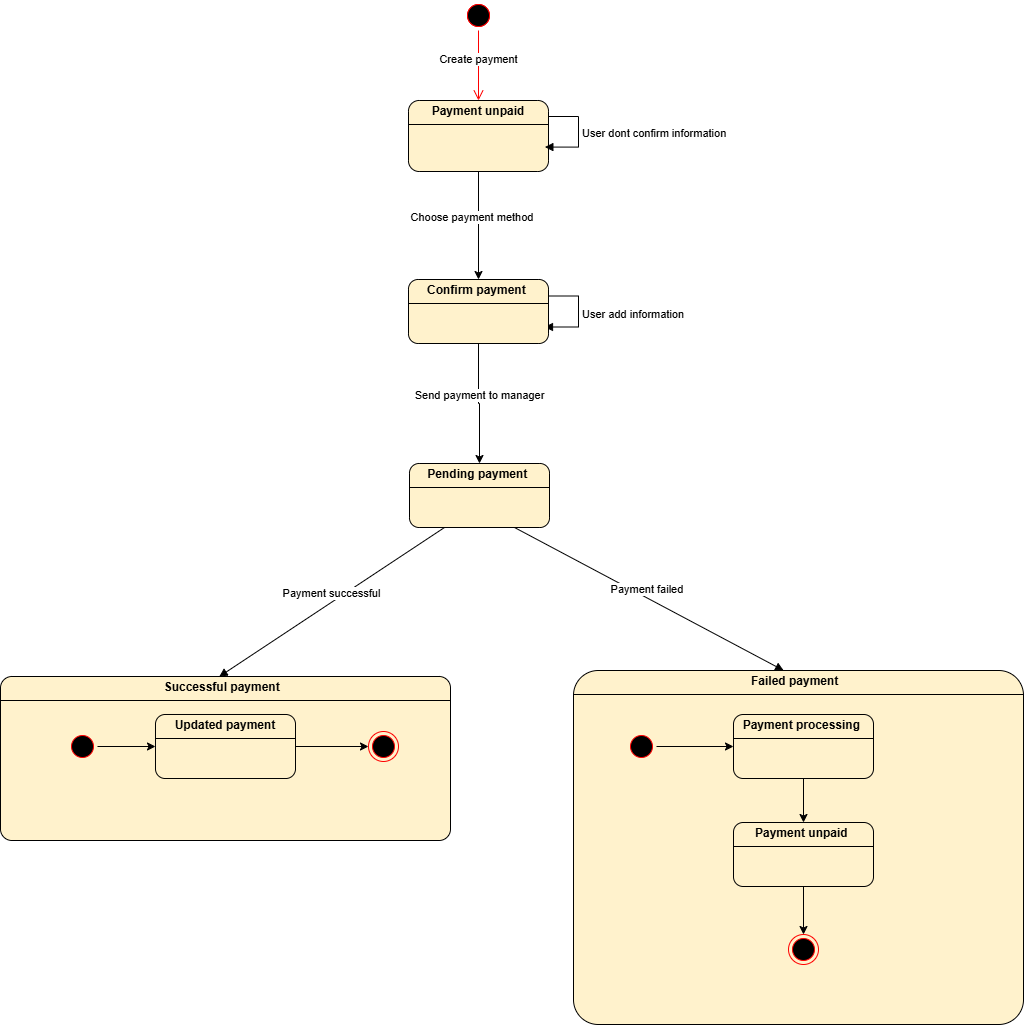

The diagram above was exported from draw.io. Its source (the exported page's mxGraphModel, read from the mxfile embedded in the PNG):
<mxGraphModel dx="1884" dy="2787" grid="0" gridSize="10" guides="1" tooltips="1" connect="1" arrows="1" fold="1" page="1" pageScale="1" pageWidth="850" pageHeight="1100" math="0" shadow="0">
  <root>
    <mxCell id="0" />
    <mxCell id="1" parent="0" />
    <mxCell id="fdk-glIQqnJ24BhLUqC3-1" value="" style="ellipse;html=1;shape=startState;fillColor=#000000;strokeColor=#ff0000;" parent="1" vertex="1">
      <mxGeometry x="447" y="-1110" width="30" height="30" as="geometry" />
    </mxCell>
    <mxCell id="fdk-glIQqnJ24BhLUqC3-2" value="" style="edgeStyle=orthogonalEdgeStyle;html=1;verticalAlign=bottom;endArrow=open;endSize=8;strokeColor=#ff0000;rounded=0;entryX=0.5;entryY=0;entryDx=0;entryDy=0;" parent="1" source="fdk-glIQqnJ24BhLUqC3-1" target="fdk-glIQqnJ24BhLUqC3-5" edge="1">
      <mxGeometry relative="1" as="geometry">
        <mxPoint x="747" y="-980" as="targetPoint" />
      </mxGeometry>
    </mxCell>
    <mxCell id="fdk-glIQqnJ24BhLUqC3-3" value="Create payment" style="edgeLabel;html=1;align=center;verticalAlign=middle;resizable=0;points=[];" parent="fdk-glIQqnJ24BhLUqC3-2" vertex="1" connectable="0">
      <mxGeometry x="-0.1868" y="-1" relative="1" as="geometry">
        <mxPoint as="offset" />
      </mxGeometry>
    </mxCell>
    <mxCell id="fdk-glIQqnJ24BhLUqC3-29" style="edgeStyle=orthogonalEdgeStyle;rounded=0;orthogonalLoop=1;jettySize=auto;html=1;entryX=0.5;entryY=0;entryDx=0;entryDy=0;" parent="1" source="fdk-glIQqnJ24BhLUqC3-5" target="fdk-glIQqnJ24BhLUqC3-28" edge="1">
      <mxGeometry relative="1" as="geometry" />
    </mxCell>
    <mxCell id="fdk-glIQqnJ24BhLUqC3-5" value="&lt;p style=&quot;margin:0px;margin-top:4px;text-align:center;&quot;&gt;&lt;b&gt;Payment unpaid&lt;/b&gt;&lt;/p&gt;&lt;hr size=&quot;1&quot; style=&quot;border-style:solid;&quot;&gt;&lt;div style=&quot;height:2px;&quot;&gt;&lt;/div&gt;" style="verticalAlign=top;align=left;overflow=fill;html=1;whiteSpace=wrap;rounded=1;fillColor=#fff2cc;strokeColor=light-dark(#000000, #6d5100);" parent="1" vertex="1">
      <mxGeometry x="392" y="-1010" width="140" height="71" as="geometry" />
    </mxCell>
    <mxCell id="fdk-glIQqnJ24BhLUqC3-6" value="Choose payment method&amp;nbsp;" style="edgeLabel;html=1;align=center;verticalAlign=middle;resizable=0;points=[];" parent="1" vertex="1" connectable="0">
      <mxGeometry x="462" y="-893" as="geometry">
        <mxPoint x="-6" y="-1" as="offset" />
      </mxGeometry>
    </mxCell>
    <mxCell id="fdk-glIQqnJ24BhLUqC3-7" value="&lt;p style=&quot;margin:0px;margin-top:4px;text-align:center;&quot;&gt;&lt;b&gt;Pending payment&amp;nbsp;&lt;/b&gt;&lt;/p&gt;&lt;hr size=&quot;1&quot; style=&quot;border-style:solid;&quot;&gt;&lt;div style=&quot;height:2px;&quot;&gt;&lt;/div&gt;" style="verticalAlign=top;align=left;overflow=fill;html=1;whiteSpace=wrap;rounded=1;fillColor=#fff2cc;strokeColor=light-dark(#000000, #6d5100);" parent="1" vertex="1">
      <mxGeometry x="393" y="-647" width="140" height="64" as="geometry" />
    </mxCell>
    <mxCell id="fdk-glIQqnJ24BhLUqC3-12" value="User dont confirm information&amp;nbsp;" style="html=1;align=left;spacingLeft=2;endArrow=block;rounded=0;edgeStyle=orthogonalEdgeStyle;curved=0;rounded=0;entryX=0.974;entryY=0.656;entryDx=0;entryDy=0;entryPerimeter=0;" parent="1" target="fdk-glIQqnJ24BhLUqC3-5" edge="1">
      <mxGeometry relative="1" as="geometry">
        <mxPoint x="532" y="-994" as="sourcePoint" />
        <Array as="points">
          <mxPoint x="562" y="-994" />
          <mxPoint x="562" y="-963" />
        </Array>
        <mxPoint x="537" y="-964" as="targetPoint" />
      </mxGeometry>
    </mxCell>
    <mxCell id="fdk-glIQqnJ24BhLUqC3-15" value="User add information&amp;nbsp;" style="html=1;align=left;spacingLeft=2;endArrow=block;rounded=0;edgeStyle=orthogonalEdgeStyle;curved=0;rounded=0;entryX=0.974;entryY=0.656;entryDx=0;entryDy=0;entryPerimeter=0;" parent="1" edge="1">
      <mxGeometry relative="1" as="geometry">
        <mxPoint x="532" y="-814.5" as="sourcePoint" />
        <Array as="points">
          <mxPoint x="562" y="-814.5" />
          <mxPoint x="562" y="-783.5" />
        </Array>
        <mxPoint x="528" y="-783.5" as="targetPoint" />
      </mxGeometry>
    </mxCell>
    <mxCell id="fdk-glIQqnJ24BhLUqC3-21" value="Payment successful" style="html=1;verticalAlign=bottom;endArrow=block;curved=0;rounded=0;entryX=0.486;entryY=0.001;entryDx=0;entryDy=0;entryPerimeter=0;exitX=0.25;exitY=1;exitDx=0;exitDy=0;" parent="1" source="fdk-glIQqnJ24BhLUqC3-7" target="fdk-glIQqnJ24BhLUqC3-26" edge="1">
      <mxGeometry width="80" relative="1" as="geometry">
        <mxPoint x="368" y="-503" as="sourcePoint" />
        <mxPoint x="240" y="-420" as="targetPoint" />
      </mxGeometry>
    </mxCell>
    <mxCell id="fdk-glIQqnJ24BhLUqC3-23" value="&lt;p style=&quot;margin:0px;margin-top:4px;text-align:center;&quot;&gt;&lt;b&gt;Failed payment&amp;nbsp;&amp;nbsp;&lt;/b&gt;&lt;/p&gt;&lt;hr size=&quot;1&quot; style=&quot;border-style:solid;&quot;&gt;&lt;div style=&quot;height:2px;&quot;&gt;&lt;/div&gt;" style="verticalAlign=top;align=left;overflow=fill;html=1;whiteSpace=wrap;rounded=1;fillColor=#fff2cc;strokeColor=light-dark(#000000, #6d5100);arcSize=7;" parent="1" vertex="1">
      <mxGeometry x="557" y="-440" width="450" height="354" as="geometry" />
    </mxCell>
    <mxCell id="fdk-glIQqnJ24BhLUqC3-24" value="Payment failed&amp;nbsp;" style="html=1;verticalAlign=bottom;endArrow=block;curved=0;rounded=0;entryX=0.467;entryY=0;entryDx=0;entryDy=0;entryPerimeter=0;exitX=0.75;exitY=1;exitDx=0;exitDy=0;" parent="1" source="fdk-glIQqnJ24BhLUqC3-7" target="fdk-glIQqnJ24BhLUqC3-23" edge="1">
      <mxGeometry width="80" relative="1" as="geometry">
        <mxPoint x="470" y="-581" as="sourcePoint" />
        <mxPoint x="571" y="-317" as="targetPoint" />
      </mxGeometry>
    </mxCell>
    <mxCell id="fdk-glIQqnJ24BhLUqC3-26" value="&lt;p style=&quot;margin:0px;margin-top:4px;text-align:center;&quot;&gt;&lt;b&gt;Successful payment&amp;nbsp;&amp;nbsp;&lt;/b&gt;&lt;/p&gt;&lt;hr size=&quot;1&quot; style=&quot;border-style:solid;&quot;&gt;&lt;div style=&quot;height:2px;&quot;&gt;&lt;/div&gt;" style="verticalAlign=top;align=left;overflow=fill;html=1;whiteSpace=wrap;rounded=1;fillColor=#fff2cc;strokeColor=light-dark(#000000, #6d5100);arcSize=7;" parent="1" vertex="1">
      <mxGeometry x="-16" y="-434" width="450" height="164" as="geometry" />
    </mxCell>
    <mxCell id="fdk-glIQqnJ24BhLUqC3-34" style="edgeStyle=orthogonalEdgeStyle;rounded=0;orthogonalLoop=1;jettySize=auto;html=1;" parent="1" source="fdk-glIQqnJ24BhLUqC3-27" target="fdk-glIQqnJ24BhLUqC3-32" edge="1">
      <mxGeometry relative="1" as="geometry" />
    </mxCell>
    <mxCell id="fdk-glIQqnJ24BhLUqC3-27" value="" style="ellipse;html=1;shape=startState;fillColor=#000000;strokeColor=#ff0000;" parent="1" vertex="1">
      <mxGeometry x="51" y="-379" width="30" height="30" as="geometry" />
    </mxCell>
    <mxCell id="fdk-glIQqnJ24BhLUqC3-30" style="edgeStyle=orthogonalEdgeStyle;rounded=0;orthogonalLoop=1;jettySize=auto;html=1;entryX=0.5;entryY=0;entryDx=0;entryDy=0;" parent="1" source="fdk-glIQqnJ24BhLUqC3-28" target="fdk-glIQqnJ24BhLUqC3-7" edge="1">
      <mxGeometry relative="1" as="geometry" />
    </mxCell>
    <mxCell id="fdk-glIQqnJ24BhLUqC3-31" value="Send payment to manager" style="edgeLabel;html=1;align=center;verticalAlign=middle;resizable=0;points=[];" parent="fdk-glIQqnJ24BhLUqC3-30" vertex="1" connectable="0">
      <mxGeometry x="-0.1504" relative="1" as="geometry">
        <mxPoint as="offset" />
      </mxGeometry>
    </mxCell>
    <mxCell id="fdk-glIQqnJ24BhLUqC3-28" value="&lt;p style=&quot;margin:0px;margin-top:4px;text-align:center;&quot;&gt;&lt;b&gt;Confirm payment&amp;nbsp;&lt;/b&gt;&lt;/p&gt;&lt;hr size=&quot;1&quot; style=&quot;border-style:solid;&quot;&gt;&lt;div style=&quot;height:2px;&quot;&gt;&lt;/div&gt;" style="verticalAlign=top;align=left;overflow=fill;html=1;whiteSpace=wrap;rounded=1;fillColor=#fff2cc;strokeColor=light-dark(#000000, #6d5100);" parent="1" vertex="1">
      <mxGeometry x="392" y="-831" width="140" height="64" as="geometry" />
    </mxCell>
    <mxCell id="fdk-glIQqnJ24BhLUqC3-46" style="edgeStyle=orthogonalEdgeStyle;rounded=0;orthogonalLoop=1;jettySize=auto;html=1;" parent="1" source="fdk-glIQqnJ24BhLUqC3-32" target="fdk-glIQqnJ24BhLUqC3-45" edge="1">
      <mxGeometry relative="1" as="geometry" />
    </mxCell>
    <mxCell id="fdk-glIQqnJ24BhLUqC3-32" value="&lt;p style=&quot;margin:0px;margin-top:4px;text-align:center;&quot;&gt;&lt;b&gt;Updated payment&lt;/b&gt;&lt;/p&gt;&lt;hr size=&quot;1&quot; style=&quot;border-style:solid;&quot;&gt;&lt;div style=&quot;height:2px;&quot;&gt;&lt;/div&gt;" style="verticalAlign=top;align=left;overflow=fill;html=1;whiteSpace=wrap;rounded=1;fillColor=#fff2cc;strokeColor=light-dark(#000000, #6d5100);" parent="1" vertex="1">
      <mxGeometry x="139" y="-396" width="140" height="64" as="geometry" />
    </mxCell>
    <mxCell id="fdk-glIQqnJ24BhLUqC3-48" style="edgeStyle=orthogonalEdgeStyle;rounded=0;orthogonalLoop=1;jettySize=auto;html=1;" parent="1" source="fdk-glIQqnJ24BhLUqC3-41" target="fdk-glIQqnJ24BhLUqC3-47" edge="1">
      <mxGeometry relative="1" as="geometry" />
    </mxCell>
    <mxCell id="fdk-glIQqnJ24BhLUqC3-41" value="&lt;p style=&quot;margin:0px;margin-top:4px;text-align:center;&quot;&gt;&lt;b&gt;Payment processing&amp;nbsp;&lt;/b&gt;&lt;/p&gt;&lt;hr size=&quot;1&quot; style=&quot;border-style:solid;&quot;&gt;&lt;div style=&quot;height:2px;&quot;&gt;&lt;/div&gt;" style="verticalAlign=top;align=left;overflow=fill;html=1;whiteSpace=wrap;rounded=1;fillColor=#fff2cc;strokeColor=light-dark(#000000, #6d5100);" parent="1" vertex="1">
      <mxGeometry x="717" y="-396" width="140" height="64" as="geometry" />
    </mxCell>
    <mxCell id="fdk-glIQqnJ24BhLUqC3-43" style="edgeStyle=orthogonalEdgeStyle;rounded=0;orthogonalLoop=1;jettySize=auto;html=1;" parent="1" source="fdk-glIQqnJ24BhLUqC3-42" target="fdk-glIQqnJ24BhLUqC3-41" edge="1">
      <mxGeometry relative="1" as="geometry" />
    </mxCell>
    <mxCell id="fdk-glIQqnJ24BhLUqC3-42" value="" style="ellipse;html=1;shape=startState;fillColor=#000000;strokeColor=#ff0000;" parent="1" vertex="1">
      <mxGeometry x="610" y="-379" width="30" height="30" as="geometry" />
    </mxCell>
    <mxCell id="fdk-glIQqnJ24BhLUqC3-44" value="" style="ellipse;html=1;shape=startState;fillColor=#000000;strokeColor=#ff0000;" parent="1" vertex="1">
      <mxGeometry x="447" y="-1110" width="30" height="30" as="geometry" />
    </mxCell>
    <mxCell id="fdk-glIQqnJ24BhLUqC3-45" value="" style="ellipse;html=1;shape=endState;fillColor=#000000;strokeColor=#ff0000;" parent="1" vertex="1">
      <mxGeometry x="352" y="-379" width="30" height="30" as="geometry" />
    </mxCell>
    <mxCell id="fdk-glIQqnJ24BhLUqC3-51" style="edgeStyle=orthogonalEdgeStyle;rounded=0;orthogonalLoop=1;jettySize=auto;html=1;" parent="1" source="fdk-glIQqnJ24BhLUqC3-47" target="fdk-glIQqnJ24BhLUqC3-50" edge="1">
      <mxGeometry relative="1" as="geometry" />
    </mxCell>
    <mxCell id="fdk-glIQqnJ24BhLUqC3-47" value="&lt;p style=&quot;margin:0px;margin-top:4px;text-align:center;&quot;&gt;&lt;b&gt;Payment unpaid&amp;nbsp;&lt;/b&gt;&lt;/p&gt;&lt;hr size=&quot;1&quot; style=&quot;border-style:solid;&quot;&gt;&lt;div style=&quot;height:2px;&quot;&gt;&lt;/div&gt;" style="verticalAlign=top;align=left;overflow=fill;html=1;whiteSpace=wrap;rounded=1;fillColor=#fff2cc;strokeColor=light-dark(#000000, #6d5100);" parent="1" vertex="1">
      <mxGeometry x="717" y="-288" width="140" height="64" as="geometry" />
    </mxCell>
    <mxCell id="fdk-glIQqnJ24BhLUqC3-50" value="" style="ellipse;html=1;shape=endState;fillColor=#000000;strokeColor=#ff0000;" parent="1" vertex="1">
      <mxGeometry x="772" y="-176" width="30" height="30" as="geometry" />
    </mxCell>
  </root>
</mxGraphModel>